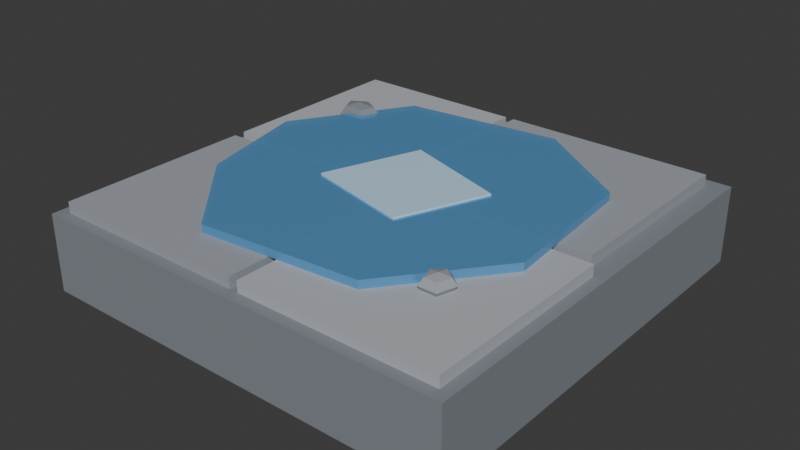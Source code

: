 # Source: tile_puddle.blend  (saved by Blender 5.2.45; exported with 4.5.12 LTS)
import bpy
from mathutils import Matrix  # noqa: F401  (used for matrix-valued properties, if any)

bpy.ops.wm.read_factory_settings(use_empty=True)
scene = bpy.context.scene
scene.name = 'TilePuddle'

# ---- collections
col_collection = bpy.data.collections.new('Collection'); scene.collection.children.link(col_collection)

# ---- materials (node trees are filled in below, after node groups)
mat_prop_stonedark = bpy.data.materials.new('Prop_StoneDark')
mat_prop_stonedark.diffuse_color = (0.22, 0.24, 0.27, 1.0)
mat_prop_stone = bpy.data.materials.new('Prop_Stone')
mat_prop_stone.diffuse_color = (0.34, 0.36, 0.4, 1.0)
mat_prop_stonelight = bpy.data.materials.new('Prop_StoneLight')
mat_prop_stonelight.diffuse_color = (0.45, 0.47, 0.51, 1.0)
mat_prop_water = bpy.data.materials.new('Prop_Water')
mat_prop_water.diffuse_color = (0.14, 0.42, 0.78, 0.85)
mat_prop_waterfoam = bpy.data.materials.new('Prop_WaterFoam')
mat_prop_waterfoam.diffuse_color = (0.55, 0.78, 0.95, 1.0)

# ---- material node trees
mat_prop_stonedark.use_nodes = True; mat_prop_stonedark.node_tree.nodes.clear()
_N = mat_prop_stonedark.node_tree.nodes; _L = mat_prop_stonedark.node_tree.links
n0 = _N.new('ShaderNodeBsdfPrincipled'); n0.name = 'Принципиальный BSDF'; n0.location = (-200, 100)
n0.inputs[0].default_value = (0.22, 0.24, 0.27, 1.0)
n0.inputs[2].default_value = 0.92
n0.inputs[10].default_value = 0.005
n1 = _N.new('ShaderNodeOutputMaterial'); n1.name = 'Вывод материала'; n1.location = (200, 100)
_L.new(n0.outputs[0], n1.inputs[0])
n1.is_active_output = True
mat_prop_stone.use_nodes = True; mat_prop_stone.node_tree.nodes.clear()
_N = mat_prop_stone.node_tree.nodes; _L = mat_prop_stone.node_tree.links
n0 = _N.new('ShaderNodeBsdfPrincipled'); n0.name = 'Принципиальный BSDF'; n0.location = (-200, 100)
n0.inputs[0].default_value = (0.34, 0.36, 0.4, 1.0)
n0.inputs[2].default_value = 0.88
n0.inputs[10].default_value = 0.005
n1 = _N.new('ShaderNodeOutputMaterial'); n1.name = 'Вывод материала'; n1.location = (200, 100)
_L.new(n0.outputs[0], n1.inputs[0])
n1.is_active_output = True
mat_prop_stonelight.use_nodes = True; mat_prop_stonelight.node_tree.nodes.clear()
_N = mat_prop_stonelight.node_tree.nodes; _L = mat_prop_stonelight.node_tree.links
n0 = _N.new('ShaderNodeBsdfPrincipled'); n0.name = 'Принципиальный BSDF'; n0.location = (-200, 100)
n0.inputs[0].default_value = (0.45, 0.47, 0.51, 1.0)
n0.inputs[2].default_value = 0.85
n0.inputs[10].default_value = 0.005
n1 = _N.new('ShaderNodeOutputMaterial'); n1.name = 'Вывод материала'; n1.location = (200, 100)
_L.new(n0.outputs[0], n1.inputs[0])
n1.is_active_output = True
mat_prop_water.use_nodes = True; mat_prop_water.node_tree.nodes.clear()
_N = mat_prop_water.node_tree.nodes; _L = mat_prop_water.node_tree.links
n0 = _N.new('ShaderNodeBsdfPrincipled'); n0.name = 'Принципиальный BSDF'; n0.location = (-200, 100)
n0.inputs[0].default_value = (0.14, 0.42, 0.78, 1.0)
n0.inputs[1].default_value = 0.25
n0.inputs[2].default_value = 0.08
n0.inputs[4].default_value = 0.85
n0.inputs[10].default_value = 0.005
n1 = _N.new('ShaderNodeOutputMaterial'); n1.name = 'Вывод материала'; n1.location = (200, 100)
_L.new(n0.outputs[0], n1.inputs[0])
n1.is_active_output = True
mat_prop_waterfoam.use_nodes = True; mat_prop_waterfoam.node_tree.nodes.clear()
_N = mat_prop_waterfoam.node_tree.nodes; _L = mat_prop_waterfoam.node_tree.links
n0 = _N.new('ShaderNodeBsdfPrincipled'); n0.name = 'Принципиальный BSDF'; n0.location = (-200, 100)
n0.inputs[0].default_value = (0.55, 0.78, 0.95, 1.0)
n0.inputs[2].default_value = 0.25
n0.inputs[10].default_value = 0.005
n1 = _N.new('ShaderNodeOutputMaterial'); n1.name = 'Вывод материала'; n1.location = (200, 100)
_L.new(n0.outputs[0], n1.inputs[0])
n1.is_active_output = True

# ---- world
world_world = bpy.data.worlds.new('World'); scene.world = world_world
world_world.use_nodes = True; world_world.node_tree.nodes.clear()
_N = world_world.node_tree.nodes; _L = world_world.node_tree.links
n0 = _N.new('ShaderNodeOutputWorld'); n0.name = 'World Output'; n0.location = (200, 100)
n1 = _N.new('ShaderNodeBackground'); n1.name = 'Background'; n1.location = (-200, 100)
n1.inputs[0].default_value = (0.05088, 0.05088, 0.05088, 1.0)
_L.new(n1.outputs[0], n0.inputs[0])
n0.is_active_output = True
world_world.color = (0.05088, 0.05088, 0.05088)
world_world.sun_shadow_jitter_overblur = 0.0

# ---- meshes
me_tilepuddlemesh = bpy.data.meshes.new('TilePuddleMesh')
me_tilepuddlemesh.from_pydata([(-0.485, -0.485, -0.2), (-0.485, -0.485, -0.025), (-0.485, 0.485, -0.2), (-0.485, 0.485, -0.025), (0.485, -0.485, -0.2), (0.485, -0.485, -0.025), (0.485, 0.485, -0.2), (0.485, 0.485, -0.025), (-0.46, -0.46, -0.035), (-0.46, -0.46, 0.0), (-0.46, -0.02, -0.035), (-0.46, -0.02, 0.0), (0.0, -0.46, -0.035), (0.0, -0.46, 0.0), (0.0, -0.02, -0.035), (0.0, -0.02, 0.0), (0.02, -0.46, -0.035), (0.02, -0.46, 0.0), (0.02, -0.02, -0.035), (0.02, -0.02, 0.0), (0.46, -0.46, -0.035), (0.46, -0.46, 0.0), (0.46, -0.02, -0.035), (0.46, -0.02, 0.0), (-0.46, 0.005, -0.035), (-0.46, 0.005, 0.0), (-0.46, 0.455, -0.035), (-0.46, 0.455, 0.0), (-0.06, 0.005, -0.035), (-0.06, 0.005, 0.0), (-0.06, 0.455, -0.035), (-0.06, 0.455, 0.0), (-0.04, 0.005, -0.035), (-0.04, 0.005, 0.0), (-0.04, 0.455, -0.035), (-0.04, 0.455, 0.0), (0.44, 0.005, -0.035), (0.44, 0.005, 0.0), (0.44, 0.455, -0.035), (0.44, 0.455, 0.0), (-0.34, -0.18, 0.0), (-0.16, -0.38, 0.0), (0.2, -0.35, 0.0), (0.38, -0.12, 0.0), (0.35, 0.22, 0.0), (0.12, 0.38, 0.0), (-0.24, 0.34, 0.0), (-0.4, 0.08, 0.0), (-0.34, -0.18, 0.018), (-0.16, -0.38, 0.018), (0.2, -0.35, 0.018), (0.38, -0.12, 0.018), (0.35, 0.22, 0.018), (0.12, 0.38, 0.018), (-0.24, 0.34, 0.018), (-0.4, 0.08, 0.018), (-0.14, -0.08, 0.018), (0.1, -0.14, 0.018), (0.18, 0.06, 0.018), (-0.06, 0.14, 0.018), (-0.14, -0.08, 0.022), (0.1, -0.14, 0.022), (0.18, 0.06, 0.022), (-0.06, 0.14, 0.022), (-0.32, 0.24, 0.037), (-0.32, 0.2686, 0.02909), (-0.32, 0.2805, 0.01), (-0.32, 0.2686, -0.009092), (-0.32, 0.24, -0.017), (-0.2837, 0.2488, 0.02909), (-0.2686, 0.2525, 0.01), (-0.2837, 0.2488, -0.009092), (-0.2976, 0.2168, 0.02909), (-0.2883, 0.2072, 0.01), (-0.2976, 0.2168, -0.009092), (-0.3424, 0.2168, 0.02909), (-0.3517, 0.2072, 0.01), (-0.3424, 0.2168, -0.009092), (-0.3563, 0.2488, 0.02909), (-0.3714, 0.2525, 0.01), (-0.3563, 0.2488, -0.009092), (0.3, -0.26, 0.031), (0.3, -0.2328, 0.02485), (0.3, -0.2215, 0.01), (0.3, -0.2328, -0.004849), (0.3, -0.26, -0.011), (0.3235, -0.2516, 0.02485), (0.3333, -0.2481, 0.01), (0.3235, -0.2516, -0.004849), (0.3145, -0.282, 0.02485), (0.3206, -0.2911, 0.01), (0.3145, -0.282, -0.004849), (0.2855, -0.282, 0.02485), (0.2794, -0.2911, 0.01), (0.2855, -0.282, -0.004849), (0.2765, -0.2516, 0.02485), (0.2667, -0.2481, 0.01), (0.2765, -0.2516, -0.004849)], [], [(0, 1, 3, 2), (2, 3, 7, 6), (6, 7, 5, 4), (4, 5, 1, 0), (2, 6, 4, 0), (7, 3, 1, 5), (8, 9, 11, 10), (10, 11, 15, 14), (14, 15, 13, 12), (12, 13, 9, 8), (10, 14, 12, 8), (15, 11, 9, 13), (16, 17, 19, 18), (18, 19, 23, 22), (22, 23, 21, 20), (20, 21, 17, 16), (18, 22, 20, 16), (23, 19, 17, 21), (24, 25, 27, 26), (26, 27, 31, 30), (30, 31, 29, 28), (28, 29, 25, 24), (26, 30, 28, 24), (31, 27, 25, 29), (32, 33, 35, 34), (34, 35, 39, 38), (38, 39, 37, 36), (36, 37, 33, 32), (34, 38, 36, 32), (39, 35, 33, 37), (40, 47, 46, 45, 44, 43, 42, 41), (48, 49, 50, 51, 52, 53, 54, 55), (45, 46, 54, 53), (43, 44, 52, 51), (41, 42, 50, 49), (47, 40, 48, 55), (46, 47, 55, 54), (44, 45, 53, 52), (42, 43, 51, 50), (40, 41, 49, 48), (56, 59, 58, 57), (60, 61, 62, 63), (57, 58, 62, 61), (59, 56, 60, 63), (58, 59, 63, 62), (56, 57, 61, 60), (67, 66, 70, 71), (65, 64, 69), (68, 67, 71), (66, 65, 69, 70), (71, 70, 73, 74), (69, 64, 72), (68, 71, 74), (70, 69, 72, 73), (74, 73, 76, 77), (72, 64, 75), (68, 74, 77), (73, 72, 75, 76), (77, 76, 79, 80), (75, 64, 78), (68, 77, 80), (76, 75, 78, 79), (80, 79, 66, 67), (78, 64, 65), (68, 80, 67), (79, 78, 65, 66), (82, 81, 86), (85, 84, 88), (83, 82, 86, 87), (84, 83, 87, 88), (85, 88, 91), (87, 86, 89, 90), (88, 87, 90, 91), (86, 81, 89), (85, 91, 94), (90, 89, 92, 93), (91, 90, 93, 94), (89, 81, 92), (92, 81, 95), (85, 94, 97), (93, 92, 95, 96), (94, 93, 96, 97), (97, 96, 83, 84), (95, 81, 82), (85, 97, 84), (96, 95, 82, 83)])
me_tilepuddlemesh.polygons.foreach_set('material_index', [0, 0, 0, 0, 0, 0, 1, 1, 1, 1, 1, 1, 2, 2, 2, 2, 2, 2, 2, 2, 2, 2, 2, 2, 1, 1, 1, 1, 1, 1, 3, 3, 3, 3, 3, 3, 3, 3, 3, 3, 4, 4, 4, 4, 4, 4, 0, 0, 0, 0, 0, 0, 0, 0, 0, 0, 0, 0, 0, 0, 0, 0, 0, 0, 0, 0, 1, 1, 1, 1, 1, 1, 1, 1, 1, 1, 1, 1, 1, 1, 1, 1, 1, 1, 1, 1])
me_tilepuddlemesh.materials.append(mat_prop_stonedark)
me_tilepuddlemesh.materials.append(mat_prop_stone)
me_tilepuddlemesh.materials.append(mat_prop_stonelight)
me_tilepuddlemesh.materials.append(mat_prop_water)
me_tilepuddlemesh.materials.append(mat_prop_waterfoam)
me_tilepuddlemesh.update()

# ---- objects
ob_tilepuddle = bpy.data.objects.new('TilePuddle', me_tilepuddlemesh)

# ---- transforms, parenting, visibility, modifiers, constraints
ob_tilepuddle.location = (0.0, 0.0, 0.0)

# ---- collection membership
scene.collection.objects.link(ob_tilepuddle)

# ---- scene / render settings (as saved in the file)
scene.frame_start = 1; scene.frame_end = 250; scene.frame_set(1)
scene.render.engine = 'BLENDER_EEVEE_NEXT'
scene.render.bake_bias = 0.0
scene.render.bake_samples = 0
scene.render.compositor_device = 'GPU'
scene.eevee.use_volume_custom_range = False
scene.eevee.fast_gi_thickness_near = 0.1
scene.eevee.fast_gi_thickness_far = 0.0
scene.eevee.ray_tracing_options.screen_trace_thickness = 0.1
bpy.context.view_layer.update()

# ---- added for rendering (the .blend has no active camera and no usable light): camera, sun
cam_auto = bpy.data.cameras.new('AutoCamera')
cam_auto.lens = 50.0
cam_auto.sensor_width = 36.0
cam_auto.clip_end = 1000.0
ob_auto_camera = bpy.data.objects.new('AutoCamera', cam_auto)
scene.collection.objects.link(ob_auto_camera)
ob_auto_camera.location = (1.28801, -1.54562, 0.948911)
ob_auto_camera.rotation_euler = (1.09748, -7.21219e-08, 0.694738)
scene.camera = ob_auto_camera
light_auto_sun = bpy.data.lights.new('AutoSun', 'SUN')
light_auto_sun.energy = 3.0
light_auto_sun.angle = 0.0523599
ob_auto_sun = bpy.data.objects.new('AutoSun', light_auto_sun)
scene.collection.objects.link(ob_auto_sun)
ob_auto_sun.rotation_euler = (0.872665, 0.174533, 0.523599)
bpy.context.view_layer.update()
